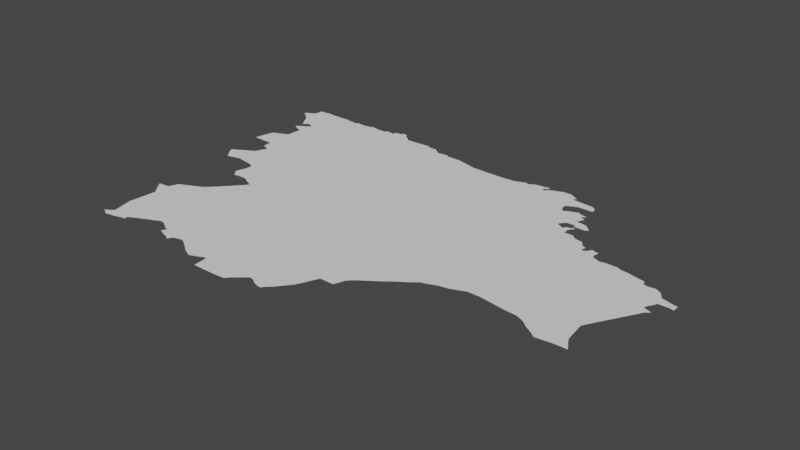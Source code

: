 # Source: Valladolid.blend  (saved by Blender 3.6.14; exported with 4.5.12 LTS)
import bpy
from mathutils import Matrix  # noqa: F401  (used for matrix-valued properties, if any)

bpy.ops.wm.read_factory_settings(use_empty=True)
scene = bpy.context.scene
scene.name = 'Scene'

# ---- collections
col_collection = bpy.data.collections.new('Collection'); scene.collection.children.link(col_collection)

# ---- node groups
ng_auto_smooth = bpy.data.node_groups.new('Auto Smooth', 'GeometryNodeTree')
_s = ng_auto_smooth.interface.new_socket(name='Geometry', in_out='OUTPUT', socket_type='NodeSocketGeometry')
_s = ng_auto_smooth.interface.new_socket(name='Geometry', in_out='INPUT', socket_type='NodeSocketGeometry')
_s = ng_auto_smooth.interface.new_socket(name='Angle', in_out='INPUT', socket_type='NodeSocketFloat')
_s.subtype = 'ANGLE'
_s.min_value = 0.0
_s.max_value = 3.142
ng_auto_smooth.is_modifier = True
_N = ng_auto_smooth.nodes; _L = ng_auto_smooth.links
n0 = _N.new('NodeGroupOutput'); n0.name = 'Group Output'; n0.location = (480, -100)
n1 = _N.new('NodeGroupInput'); n1.name = 'Group Input'; n1.location = (-420, -300)
n2 = _N.new('NodeGroupInput'); n2.name = 'Group Input.001'; n2.location = (-60, -100)
n3 = _N.new('GeometryNodeSetShadeSmooth'); n3.name = 'Set Shade Smooth'; n3.location = (120, -100)
n3.domain = 'EDGE'
n4 = _N.new('GeometryNodeSetShadeSmooth'); n4.name = 'Set Shade Smooth.001'; n4.location = (300, -100)
n5 = _N.new('GeometryNodeInputMeshEdgeAngle'); n5.name = 'Edge Angle'; n5.location = (-420, -220)
n6 = _N.new('GeometryNodeInputEdgeSmooth'); n6.name = 'Is Edge Smooth'; n6.location = (-60, -160)
n7 = _N.new('GeometryNodeInputShadeSmooth'); n7.name = 'Is Face Smooth'; n7.location = (-240, -340)
n8 = _N.new('FunctionNodeBooleanMath'); n8.name = 'Boolean Math'; n8.location = (-60, -220)
n9 = _N.new('FunctionNodeCompare'); n9.name = 'Compare'; n9.location = (-240, -180)
n9.operation = 'LESS_EQUAL'
_L.new(n5.outputs[0], n9.inputs[0])
_L.new(n4.outputs[0], n0.inputs[0])
_L.new(n1.outputs[1], n9.inputs[1])
_L.new(n9.outputs[0], n8.inputs[0])
_L.new(n7.outputs[0], n8.inputs[1])
_L.new(n2.outputs[0], n3.inputs[0])
_L.new(n6.outputs[0], n3.inputs[1])
_L.new(n3.outputs[0], n4.inputs[0])
_L.new(n8.outputs[0], n3.inputs[2])
n0.is_active_output = True

# ---- world
world_world = bpy.data.worlds.new('World'); scene.world = world_world
world_world.use_nodes = True; world_world.node_tree.nodes.clear()
_N = world_world.node_tree.nodes; _L = world_world.node_tree.links
n0 = _N.new('ShaderNodeOutputWorld'); n0.name = 'World Output'; n0.location = (300, 300)
n1 = _N.new('ShaderNodeBackground'); n1.name = 'Background'; n1.location = (10, 300)
n1.inputs[0].default_value = (0.05088, 0.05088, 0.05088, 1.0)
_L.new(n1.outputs[0], n0.inputs[0])
n0.is_active_output = True
world_world.color = (0.05088, 0.05088, 0.05088)
world_world.use_sun_shadow = False
world_world.sun_shadow_jitter_overblur = 0.0

# ---- meshes
me_mesh_001 = bpy.data.meshes.new('Mesh.001')
me_mesh_001.from_pydata([(-6.867, 40.28, 5.311e-08), (-6.822, 40.31, -8.227e-08), (-6.823, 40.26, -1.942e-10), (-6.796, 40.42, -3.808e-08), (-6.789, 40.24, 6.119e-08), (-6.778, 40.34, -2.045e-07), (-6.747, 40.25, -9.422e-08), (-6.651, 40.71, -1e-07), (-6.681, 40.26, -2.353e-08), (-6.829, 40.56, 1.99e-07), (-6.825, 40.6, -1.606e-08), (-6.812, 40.49, 4.046e-08), (-6.813, 40.74, -4.612e-08), (-6.885, 40.96, -2.874e-07), (-6.86, 40.93, 5.496e-08), (-6.831, 40.89, -1.076e-07), (-6.804, 40.87, -7.564e-08), (-6.617, 40.28, 2.317e-08), (-6.557, 40.29, -7.973e-08), (-6.568, 40.32, -1.977e-07), (-6.557, 40.29, -8.984e-08), (-6.523, 40.35, -7.964e-08), (-6.458, 40.38, -5.96e-08), (-6.41, 40.4, -5.452e-08), (-6.377, 40.42, -9.875e-08), (-6.316, 40.44, -9.783e-08), (-6.268, 40.47, 1.732e-08), (-6.232, 40.48, -1.051e-07), (-6.178, 40.46, 1.805e-08), (-6.115, 40.42, -5.243e-08), (-6.093, 40.35, 1.836e-07), (-6.004, 40.86, -1e-07), (-6.066, 40.34, -7.75e-08), (-6.065, 40.4, 3.238e-08), (-6.021, 40.32, -7.305e-08), (-5.976, 40.31, -6.101e-08), (-5.921, 40.28, 5.391e-07), (-5.891, 40.33, -3.51e-08), (-5.816, 40.35, -6.381e-08), (-5.781, 40.35, -9.045e-08), (-5.744, 40.33, -9.913e-08), (-5.695, 40.3, -9.667e-08), (-5.652, 40.27, -1.086e-07), (-5.609, 40.24, -3.19e-09), (-5.523, 40.19, -6.94e-08), (-5.568, 40.22, -1.001e-07), (-5.522, 40.2, 2.408e-08), (-5.465, 40.22, -5.856e-08), (-5.418, 40.24, -7.85e-08), (-5.383, 40.26, 3.012e-08), (-5.351, 40.26, -8.591e-08), (-5.338, 40.11, -3.764e-08), (-5.096, 40.11, 1.158e-07), (-4.021, 41.99, -9.643e-08), (-4.961, 40.12, -1.151e-07), (-4.929, 40.16, -9.76e-08), (-4.905, 40.18, -7.913e-08), (-4.882, 40.2, 6.772e-08), (-4.834, 40.24, -3.852e-08), (-4.799, 40.27, -4.865e-08), (-4.759, 40.27, -6.891e-08), (-4.693, 40.23, -3.9e-08), (-4.632, 40.21, -5.377e-08), (-4.6, 40.21, -6.327e-08), (-4.568, 40.25, -1.053e-07), (-4.533, 40.28, -1.268e-07), (-4.379, 40.49, -9.771e-08), (-4.499, 40.32, -1.239e-07), (-4.475, 40.35, -8.945e-08), (-4.444, 40.39, -7.046e-08), (-4.409, 40.43, -1.069e-07), (-4.134, 40.71, -9.816e-08), (-4.354, 40.55, -7.462e-08), (-4.336, 40.59, -8.456e-08), (-4.321, 40.62, -1.997e-08), (-4.312, 40.65, -9.621e-08), (-4.091, 40.79, -5.332e-08), (-4.117, 40.76, -6.674e-08), (-4.047, 40.83, -4.326e-08), (-4.003, 40.86, -9.018e-08), (-3.96, 40.89, -2.07e-07), (-3.932, 40.91, -8.654e-08), (-3.888, 40.94, -9.098e-08), (-3.849, 40.97, -2.421e-07), (-4.157, 40.65, 4.014e-08), (-7.167, 43.4, 2.498e-07), (-6.928, 41.02, 3.39e-07), (-6.951, 41.99, -8.683e-08), (-6.923, 41.95, 2.081e-07), (-6.704, 42.17, -9.844e-08), (-7.026, 42.1, -6.846e-08), (-7.006, 42.07, -2.753e-08), (-6.998, 42.11, -6.154e-08), (-6.984, 42.03, -9.805e-08), (-6.962, 42.13, -1.186e-07), (-6.897, 42.17, -2.847e-08), (-7.074, 42.51, -1.204e-07), (-7.066, 42.51, -1.15e-07), (-7.052, 42.58, -9.764e-08), (-7.038, 42.64, -7.657e-08), (-7.024, 42.7, -7.239e-08), (-7.009, 42.73, -2.012e-07), (-6.93, 42.76, 8.53e-08), (-6.901, 43.0, -8.215e-08), (-7.012, 43.25, -4.878e-08), (-6.978, 43.03, -3.333e-08), (-6.977, 43.03, -5e-08), (-6.986, 43.2, 1.386e-07), (-6.976, 43.03, -2.11e-07), (-6.958, 43.16, -1.516e-07), (-6.965, 43.04, 1.674e-06), (-6.945, 43.14, -3.136e-10), (-6.929, 43.06, -1.112e-07), (-6.893, 43.17, -1.233e-07), (-7.133, 43.37, -9.081e-08), (-7.121, 43.43, -7.316e-08), (-7.089, 43.34, -9.112e-08), (-7.079, 43.45, -2.566e-08), (-7.049, 43.48, 1.142e-07), (-7.043, 43.3, -5.343e-08), (-6.958, 43.56, -1.144e-07), (-7.042, 43.56, -8.333e-08), (-6.919, 43.57, 7.311e-08), (-6.802, 41.03, -9.991e-08), (-6.782, 41.09, 2.707e-08), (-6.766, 41.13, -6.427e-08), (-6.725, 41.15, -5.683e-08), (-6.678, 41.17, -9.794e-08), (-6.842, 41.97, 4.724e-08), (-6.777, 41.99, -9.582e-08), (-6.679, 41.97, -4.357e-08), (-6.837, 42.2, 5.361e-08), (-6.787, 42.23, -2.569e-08), (-6.82, 42.4, -8.924e-08), (-6.824, 42.5, -9.602e-08), (-6.777, 42.38, -1.827e-07), (-6.76, 42.29, -4.335e-08), (-6.728, 42.36, -3.671e-07), (-6.696, 42.62, -1e-07), (-6.886, 42.78, -3.519e-08), (-6.843, 42.8, -5.409e-08), (-6.834, 42.98, -9.921e-08), (-6.459, 42.97, -1e-07), (-6.884, 43.09, -7.996e-08), (-6.865, 43.18, -1.103e-07), (-6.848, 43.11, -1.07e-07), (-6.808, 43.14, -1.079e-07), (-6.851, 43.56, 2.414e-07), (-6.777, 43.56, -9.793e-08), (-6.64, 43.56, 2.056e-07), (-6.613, 41.2, -7.538e-08), (-6.551, 41.23, -9.359e-08), (-6.337, 41.32, -1e-07), (-6.515, 41.25, -1.251e-07), (-6.461, 41.3, -1.012e-07), (-6.419, 41.34, -5.046e-08), (-6.389, 41.37, -5.389e-08), (-6.528, 41.7, -8.446e-08), (-6.502, 41.66, -1.423e-08), (-6.442, 41.67, -4.19e-08), (-6.599, 41.96, 4.777e-08), (-6.556, 41.73, 4.337e-08), (-6.547, 41.94, -7.439e-08), (-6.543, 41.78, -9.661e-08), (-6.527, 41.83, -7.771e-09), (-6.516, 41.91, -9.054e-08), (-6.194, 41.77, -9.854e-08), (-6.631, 43.57, 6.812e-07), (-6.583, 43.55, 2.864e-08), (-6.472, 43.54, -9.736e-08), (-6.463, 43.56, 2.048e-07), (-6.357, 41.41, -7.658e-08), (-6.326, 41.44, -8.813e-08), (-6.302, 41.47, -1.553e-07), (-6.347, 41.67, -1.489e-07), (-6.31, 41.65, -3.662e-08), (-6.268, 41.51, -1.18e-07), (-6.278, 41.63, -5.54e-08), (-6.227, 41.55, -1.395e-07), (-6.245, 41.62, -5.194e-08), (-6.199, 41.59, -3.375e-07), (-6.352, 43.55, -1.3e-07), (-6.28, 43.56, -2.101e-08), (-6.239, 43.58, -3.085e-08), (-6.238, 43.59, -3.602e-08), (-6.202, 43.57, -6.699e-08), (-6.159, 43.56, 9.828e-08), (-6.158, 43.57, -4.468e-08), (-5.363, 43.17, -1e-07), (-5.771, 43.47, -1e-07), (-6.062, 43.56, -1.832e-07), (-6.026, 43.59, 1.027e-07), (-5.945, 43.57, -1.234e-07), (-5.942, 43.6, 1.337e-07), (-5.909, 43.62, -1.194e-07), (-5.704, 43.54, -1.048e-07), (-5.618, 43.54, -8.393e-08), (-5.864, 43.62, -9.776e-08), (-5.856, 43.65, -7.179e-08), (-5.796, 43.64, -2.049e-07), (-5.778, 43.6, -7.637e-08), (-5.721, 43.57, -2.071e-07), (-5.411, 43.55, 6.12e-08), (-5.368, 43.53, -5.066e-08), (-5.618, 43.55, -6.788e-08), (-5.289, 43.53, -3.301e-08), (-5.272, 43.51, -6e-08), (-5.224, 43.47, -1.008e-07), (-5.232, 43.49, -1.122e-07), (-5.208, 43.47, -7.5e-08), (-5.095, 43.48, -1.12e-07), (-5.075, 43.46, -1.289e-07), (-4.923, 43.46, -5.846e-08), (-4.841, 43.44, 4.308e-08), (-4.762, 43.42, 4.713e-09), (-4.678, 43.4, 2.711e-08), (-3.563, 42.55, -9.409e-08), (-4.337, 43.39, -1.18e-07), (-4.294, 43.39, 2.826e-07), (-4.154, 43.4, -1e-07), (-4.101, 43.42, -5.672e-08), (-4.05, 43.44, -8.853e-08), (-3.811, 41.0, -3.304e-08), (-3.808, 43.4, -1.132e-07), (-3.998, 43.43, 7.967e-08), (-3.958, 43.46, -1.203e-07), (-3.911, 43.47, 4.295e-09), (-3.83, 43.44, -1.136e-07), (-3.831, 43.48, 1.082e-07), (-3.759, 41.04, -9.144e-08), (-3.711, 41.07, -1.062e-08), (-3.645, 41.12, -1.927e-07), (-3.595, 41.16, -1.098e-07), (-3.79, 43.46, 1.641e-06), (-3.792, 43.49, 2.098e-07), (-3.779, 43.43, -1.363e-07), (-3.772, 43.47, -1.05e-07), (-3.772, 43.47, -3.333e-08), (-3.729, 43.46, -1.002e-07), (-3.671, 43.48, -9.378e-08), (-3.619, 43.5, -1.825e-08), (-3.529, 43.5, -1.164e-07), (-3.547, 41.17, 1.261e-07), (-3.498, 41.19, 5.801e-08), (-3.449, 41.21, 9.535e-08), (-3.401, 41.22, -4.932e-08), (-3.343, 41.23, 1.648e-08), (-3.208, 41.39, -1e-07), (-3.427, 43.16, -9.088e-08), (-3.439, 43.25, -8.393e-08), (-3.447, 43.21, -2.703e-08), (-3.406, 43.13, -1.618e-07), (-3.39, 43.27, -7.268e-08), (-3.35, 43.16, -1.261e-07), (-3.482, 43.47, 3.764e-08), (-3.461, 43.43, -7.184e-07), (-3.447, 43.44, 1.079e-07), (-3.448, 43.41, -1.325e-07), (-3.425, 43.44, 4.529e-07), (-3.353, 43.4, -2.117e-08), (-3.328, 43.3, -1.59e-07), (-3.291, 41.25, -2.698e-08), (-3.241, 41.27, -3.318e-08), (-3.189, 41.29, -2.447e-08), (-3.151, 42.75, -6.702e-07), (-3.28, 42.86, -5.788e-08), (-3.289, 42.88, -1.921e-07), (-3.26, 42.91, -6.396e-08), (-3.236, 42.98, -1e-07), (-3.224, 42.83, -2.758e-07), (-3.235, 42.94, -7.118e-08), (-3.208, 42.82, -8.071e-07), (-3.187, 42.86, -4.425e-07), (-3.129, 42.85, -8.642e-08), (-3.144, 42.94, -1.163e-07), (-3.176, 43.02, -1.556e-07), (-3.152, 42.8, -2.552e-08), (-3.162, 42.86, -6.607e-07), (-3.14, 42.78, -1.274e-06), (-3.137, 42.87, -7.239e-07), (-3.099, 43.01, -5.372e-08), (-3.124, 42.89, -5.771e-08), (-3.124, 42.89, -3.333e-08), (-3.131, 42.91, -1.038e-07), (-3.103, 42.87, -2.757e-08), (-3.054, 43.0, -1.156e-07), (-3.238, 43.18, -9.881e-08), (-3.288, 43.18, -1.407e-08), (-3.255, 43.2, 4.789e-08), (-3.194, 43.12, -1.265e-07), (-3.177, 43.14, -9.128e-08), (-3.155, 43.06, -6.883e-09), (-3.149, 43.16, 2.295e-06), (-3.135, 43.1, 1.264e-06), (-3.219, 43.39, -9.15e-08), (-3.165, 43.3, -2.431e-07), (-3.171, 43.35, 3.65e-10), (-3.063, 41.29, 1.8e-07), (-2.92, 41.27, -7.704e-08), (-2.916, 42.19, -9.102e-08), (-3.048, 42.75, -3.009e-08), (-3.003, 42.71, -1.019e-07), (-2.896, 42.67, -9.128e-08), (-2.956, 42.7, 2.878e-07), (-2.909, 42.69, -1.042e-07), (-2.844, 42.57, -1.31e-07), (-2.88, 42.64, -4.087e-08), (-2.844, 42.62, 1.904e-08), (-2.813, 42.55, -2.022e-07), (-2.825, 42.61, 4.465e-07), (-3.019, 42.91, -6.728e-08), (-3.024, 42.97, 1.606e-07), (-2.984, 42.93, 5.401e-08), (-2.576, 41.21, -8.936e-08), (-2.789, 41.25, -9.984e-08), (-2.648, 41.24, 6.626e-08), (-2.649, 42.49, -6.239e-08), (-2.599, 42.47, -3.431e-08), (-2.55, 42.48, -5.729e-08), (-2.781, 42.58, -7.533e-08), (-2.693, 42.55, -7.342e-08), (-2.758, 42.62, 2.136e-08), (-2.689, 42.51, 3.476e-08), (-2.713, 42.6, -4.516e-08), (-2.683, 42.6, -8.411e-08), (-2.529, 41.18, -8.653e-08), (-2.133, 41.22, -1.014e-07), (-2.498, 41.15, -8.318e-08), (-2.462, 41.13, -9.806e-08), (-2.412, 41.1, -1.721e-07), (-2.364, 41.06, -8.296e-08), (-2.412, 42.48, -8.543e-08), (-2.38, 42.46, -1.434e-08), (-2.299, 42.45, -5.04e-08), (-2.109, 41.17, -1.109e-07), (-2.171, 41.08, 6.068e-08), (-2.077, 41.12, -2.177e-07), (-2.053, 41.08, 1.235e-06), (-2.161, 41.44, -1.921e-07), (-2.136, 41.49, 1.803e-08), (-2.147, 41.33, -2.161e-08), (-2.112, 41.53, -7.993e-08), (-2.091, 41.57, -1.195e-07), (-2.064, 41.61, -7.779e-08), (-2.044, 41.65, -1.436e-07), (-2.216, 42.43, 2.377e-09), (-2.115, 42.41, -1.024e-07), (-2.093, 42.36, -4.455e-08), (-2.056, 42.35, -9.291e-08), (-2.006, 41.71, -2.084e-09), (-1.979, 41.76, -1.253e-07), (-1.952, 41.8, -4.008e-08), (-1.932, 41.84, -1.274e-07), (-1.881, 42.01, -8.632e-08), (-1.895, 41.9, -8.681e-08), (-1.869, 41.95, -5.305e-08), (-1.819, 41.99, 8.626e-07), (-1.847, 42.15, -7.041e-08), (-1.909, 42.03, -1.691e-07), (-1.883, 42.08, -1.091e-07), (-1.857, 42.12, -5.71e-08), (-1.839, 42.15, -4.001e-07), (-1.754, 42.22, -7.836e-08), (-1.817, 42.24, 3.182e-08), (-1.975, 42.36, -8.14e-08), (-1.917, 42.33, -5.547e-08), (-1.886, 42.29, -8.757e-08), (-1.863, 42.25, 8.965e-09), (-1.735, 42.15, 3.174e-07), (-1.692, 42.21, -1.22e-07), (-1.691, 42.14, -6.598e-08)], [(281, 282), (186, 187), (44, 46), (106, 108), (236, 237), (196, 204), (361, 357), (183, 184), (149, 167), (96, 97), (105, 106), (18, 20), (110, 108), (207, 209)], [(6, 4, 1), (7, 6, 5), (8, 6, 7), (7, 11, 9), (7, 3, 11), (7, 10, 12), (123, 16, 15), (123, 7, 16), (7, 17, 8), (19, 17, 7), (7, 21, 19), (21, 7, 24), (23, 22, 24), (24, 26, 25), (24, 27, 26), (31, 27, 24), (33, 29, 31), (31, 32, 33), (37, 35, 31), (29, 28, 31), (38, 37, 31), (31, 40, 39), (42, 41, 31), (45, 43, 42), (45, 42, 31), (53, 45, 31), (53, 51, 50), (53, 56, 55), (53, 57, 56), (53, 58, 57), (53, 59, 58), (64, 62, 53), (53, 69, 68), (70, 53, 66), (53, 74, 73), (75, 74, 53), (71, 75, 53), (77, 71, 53), (76, 77, 53), (53, 79, 78), (82, 81, 53), (89, 88, 87), (89, 93, 91), (89, 91, 90), (92, 89, 90), (94, 89, 92), (89, 87, 93), (94, 95, 89), (102, 100, 101), (113, 107, 104), (113, 104, 144), (113, 109, 107), (115, 119, 116), (144, 119, 115), (120, 144, 118), (146, 144, 122), (121, 120, 118), (122, 144, 120), (123, 13, 86), (7, 123, 124), (125, 7, 124), (126, 7, 125), (89, 128, 88), (129, 128, 89), (138, 135, 133), (136, 89, 132), (139, 140, 138), (142, 138, 141), (145, 103, 143), (147, 146, 122), (149, 146, 148), (31, 7, 151), (154, 31, 153), (155, 152, 154), (159, 157, 161), (159, 158, 157), (166, 165, 162), (165, 166, 164), (142, 89, 138), (168, 146, 149), (170, 142, 169), (156, 152, 155), (171, 152, 156), (172, 152, 171), (31, 152, 172), (173, 31, 172), (166, 159, 163), (177, 175, 166), (176, 31, 173), (180, 31, 178), (142, 166, 89), (170, 181, 142), (183, 142, 182), (185, 142, 183), (186, 142, 185), (53, 31, 166), (190, 142, 186), (189, 142, 191), (142, 53, 166), (53, 142, 188), (194, 197, 189), (198, 189, 197), (199, 189, 198), (199, 200, 189), (201, 189, 200), (195, 189, 201), (195, 196, 189), (188, 189, 196), (202, 188, 196), (206, 188, 205), (53, 188, 212), (211, 188, 210), (214, 53, 213), (217, 53, 215), (221, 219, 220), (223, 216, 53), (224, 53, 221), (225, 53, 224), (225, 227, 53), (53, 231, 230), (53, 232, 231), (223, 53, 227), (228, 234, 227), (234, 236, 233), (241, 239, 240), (53, 242, 232), (53, 244, 243), (247, 53, 314), (53, 246, 245), (299, 53, 216), (249, 250, 223), (251, 216, 248), (254, 238, 241), (257, 223, 255), (254, 258, 256), (259, 223, 257), (247, 261, 246), (301, 299, 216), (268, 266, 216), (271, 216, 269), (273, 216, 271), (273, 271, 272), (273, 276, 216), (281, 284, 279), (264, 301, 216), (275, 268, 253), (289, 275, 253), (253, 290, 289), (286, 290, 253), (295, 260, 294), (298, 297, 247), (314, 298, 247), (304, 302, 303), (307, 305, 299), (307, 299, 306), (308, 299, 305), (307, 309, 305), (311, 283, 285), (283, 312, 310), (313, 315, 326), (317, 299, 316), (318, 299, 317), (320, 299, 308), (319, 320, 308), (323, 320, 319), (323, 319, 321), (322, 299, 320), (326, 328, 327), (331, 314, 318), (332, 314, 331), (333, 314, 332), (340, 326, 314), (339, 338, 314), (342, 341, 314), (345, 314, 333), (347, 314, 346), (348, 314, 347), (349, 344, 314), (354, 352, 314), (353, 354, 314), (355, 354, 353), (358, 353, 314), (365, 314, 364), (363, 357, 367), (362, 357, 363), (369, 368, 362), (5, 6, 1), (254, 255, 223), (254, 256, 255), (277, 273, 272), (278, 264, 216), (279, 273, 277), (284, 273, 279), (1, 2, 0), (1, 4, 2), (7, 5, 3), (10, 7, 9), (123, 15, 14), (16, 7, 12), (17, 19, 18), (24, 22, 21), (31, 28, 27), (31, 24, 7), (30, 33, 32), (31, 34, 32), (31, 35, 34), (37, 36, 35), (31, 39, 38), (31, 41, 40), (45, 47, 46), (45, 48, 47), (48, 45, 49), (53, 52, 51), (45, 53, 49), (53, 50, 49), (52, 53, 54), (53, 55, 54), (53, 60, 59), (53, 61, 60), (53, 62, 61), (64, 63, 62), (53, 65, 64), (67, 65, 53), (53, 68, 67), (70, 69, 53), (53, 72, 66), (73, 72, 53), (71, 84, 75), (76, 53, 78), (80, 79, 53), (53, 81, 80), (100, 138, 99), (102, 138, 100), (138, 98, 99), (98, 134, 97), (113, 111, 109), (112, 103, 110), (115, 114, 85), (115, 116, 114), (115, 117, 144), (117, 118, 144), (119, 144, 104), (123, 14, 13), (126, 127, 7), (95, 131, 89), (131, 132, 89), (129, 89, 130), (134, 138, 133), (137, 89, 136), (138, 137, 135), (138, 89, 137), (138, 134, 98), (102, 139, 138), (138, 140, 141), (143, 103, 112), (142, 141, 103), (145, 142, 103), (146, 142, 145), (147, 148, 146), (127, 150, 7), (151, 7, 150), (153, 31, 151), (154, 152, 31), (89, 162, 160), (163, 159, 161), (164, 166, 163), (89, 160, 130), (89, 166, 162), (168, 142, 146), (169, 142, 168), (159, 166, 174), (166, 175, 174), (176, 178, 31), (166, 179, 177), (166, 180, 179), (180, 166, 31), (181, 182, 142), (189, 188, 142), (190, 191, 142), (192, 189, 191), (192, 193, 189), (193, 194, 189), (202, 203, 188), (206, 208, 188), (208, 207, 188), (210, 188, 207), (203, 205, 188), (211, 212, 188), (213, 53, 212), (214, 215, 53), (217, 218, 53), (218, 219, 53), (221, 53, 219), (82, 222, 83), (53, 222, 82), (225, 226, 227), (226, 228, 227), (229, 222, 53), (53, 230, 229), (227, 234, 233), (238, 223, 235), (53, 243, 242), (53, 245, 244), (247, 246, 53), (248, 216, 223), (250, 248, 223), (251, 253, 216), (253, 268, 216), (241, 238, 239), (254, 223, 238), (223, 252, 249), (259, 252, 223), (259, 260, 252), (294, 260, 259), (261, 247, 262), (262, 247, 263), (247, 297, 263), (299, 314, 53), (266, 265, 216), (268, 267, 266), (269, 216, 265), (268, 270, 267), (268, 274, 270), (276, 278, 216), (280, 274, 268), (280, 283, 274), (264, 300, 301), (285, 283, 280), (253, 287, 286), (287, 288, 286), (286, 292, 290), (275, 280, 268), (289, 291, 275), (289, 293, 291), (296, 295, 294), (302, 299, 301), (303, 302, 301), (302, 306, 299), (311, 312, 283), (326, 315, 314), (318, 314, 299), (324, 320, 323), (322, 316, 299), (326, 325, 313), (326, 327, 325), (326, 329, 328), (326, 330, 329), (326, 334, 330), (330, 334, 335), (336, 337, 335), (334, 336, 335), (338, 340, 314), (341, 339, 314), (314, 343, 342), (314, 344, 343), (345, 346, 314), (350, 349, 314), (314, 351, 350), (314, 352, 351), (314, 359, 358), (360, 359, 314), (357, 360, 314), (366, 357, 314), (356, 355, 353), (364, 314, 348), (365, 366, 314), (367, 357, 366), (362, 368, 357), (369, 370, 368)])
me_mesh_001.update()

# ---- objects
ob_mycurve = bpy.data.objects.new('myCurve', me_mesh_001)

# ---- transforms, parenting, visibility, modifiers, constraints
ob_mycurve.location = (0.0, 0.0, 0.0)
_m = ob_mycurve.modifiers.new('Auto Smooth', 'NODES')
_m.node_group = ng_auto_smooth
_gi = [s.identifier for s in ng_auto_smooth.interface.items_tree if s.item_type == 'SOCKET' and s.in_out == 'INPUT']
_m[_gi[1]] = 3.142  # Angle

# ---- collection membership
scene.collection.objects.link(ob_mycurve)

# ---- scene / render settings (as saved in the file)
scene.frame_start = 1; scene.frame_end = 250; scene.frame_set(1)
scene.render.engine = 'BLENDER_EEVEE_NEXT'
scene.cycles.sampling_pattern = 'TABULATED_SOBOL'
scene.cycles.use_light_tree = False
scene.view_settings.view_transform = 'Filmic'
bpy.context.view_layer.update()

# ---- added for rendering (the .blend has no active camera and no usable light): camera, sun
cam_auto = bpy.data.cameras.new('AutoCamera')
cam_auto.lens = 50.0
cam_auto.sensor_width = 36.0
cam_auto.clip_end = 1000.0
ob_auto_camera = bpy.data.objects.new('AutoCamera', cam_auto)
scene.collection.objects.link(ob_auto_camera)
ob_auto_camera.location = (1.60602, 34.6376, 4.82827)
ob_auto_camera.rotation_euler = (1.09748, -7.21219e-08, 0.694738)
scene.camera = ob_auto_camera
light_auto_sun = bpy.data.lights.new('AutoSun', 'SUN')
light_auto_sun.energy = 3.0
light_auto_sun.angle = 0.0523599
ob_auto_sun = bpy.data.objects.new('AutoSun', light_auto_sun)
scene.collection.objects.link(ob_auto_sun)
ob_auto_sun.rotation_euler = (0.872665, 0.174533, 0.523599)
bpy.context.view_layer.update()
